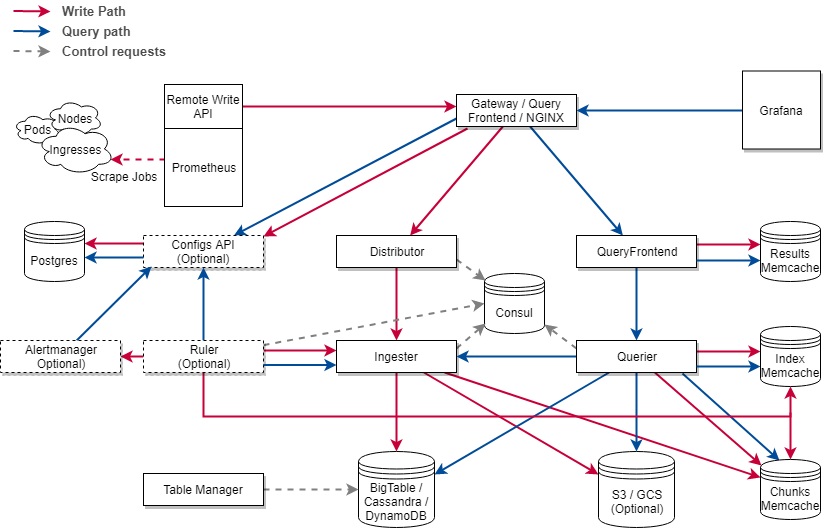

The diagram above was exported from draw.io. Its source (the exported page's mxGraphModel, read from the mxfile embedded in the PNG):
<mxGraphModel dx="1394" dy="747" grid="0" gridSize="10" guides="1" tooltips="1" connect="1" arrows="1" fold="1" page="0" pageScale="1" pageWidth="1169" pageHeight="827" background="none" math="0" shadow="0">
  <root>
    <mxCell id="0" />
    <mxCell id="1" parent="0" />
    <mxCell id="vospGvHZWRlfca4X8KIu-1" value="Consul" style="shape=datastore;whiteSpace=wrap;html=1;" parent="1" vertex="1">
      <mxGeometry x="584" y="347" width="60" height="60" as="geometry" />
    </mxCell>
    <mxCell id="vospGvHZWRlfca4X8KIu-56" style="edgeStyle=none;rounded=0;orthogonalLoop=1;jettySize=auto;html=1;dashed=1;strokeColor=#C70039;strokeWidth=2;exitX=0.013;exitY=0.397;exitDx=0;exitDy=0;exitPerimeter=0;entryX=0.96;entryY=0.7;entryDx=0;entryDy=0;entryPerimeter=0;" parent="1" source="vospGvHZWRlfca4X8KIu-3" target="vospGvHZWRlfca4X8KIu-15" edge="1">
      <mxGeometry relative="1" as="geometry" />
    </mxCell>
    <mxCell id="vospGvHZWRlfca4X8KIu-3" value="Prometheus" style="whiteSpace=wrap;html=1;aspect=fixed;" parent="1" vertex="1">
      <mxGeometry x="264" y="202" width="78" height="78" as="geometry" />
    </mxCell>
    <mxCell id="vospGvHZWRlfca4X8KIu-22" style="edgeStyle=orthogonalEdgeStyle;rounded=0;orthogonalLoop=1;jettySize=auto;html=1;entryX=0;entryY=0.367;entryDx=0;entryDy=0;entryPerimeter=0;strokeColor=#C70039;strokeWidth=2;" parent="1" source="vospGvHZWRlfca4X8KIu-11" target="vospGvHZWRlfca4X8KIu-21" edge="1">
      <mxGeometry relative="1" as="geometry" />
    </mxCell>
    <mxCell id="vospGvHZWRlfca4X8KIu-11" value="Remote Write API" style="whiteSpace=wrap;html=1;" parent="1" vertex="1">
      <mxGeometry x="264" y="158" width="78" height="44" as="geometry" />
    </mxCell>
    <mxCell id="vospGvHZWRlfca4X8KIu-13" value="Pods" style="ellipse;shape=cloud;whiteSpace=wrap;html=1;" parent="1" vertex="1">
      <mxGeometry x="113" y="187" width="47" height="31" as="geometry" />
    </mxCell>
    <mxCell id="vospGvHZWRlfca4X8KIu-14" value="Nodes" style="ellipse;shape=cloud;whiteSpace=wrap;html=1;" parent="1" vertex="1">
      <mxGeometry x="146" y="173" width="56" height="37" as="geometry" />
    </mxCell>
    <mxCell id="vospGvHZWRlfca4X8KIu-15" value="Ingresses" style="ellipse;shape=cloud;whiteSpace=wrap;html=1;" parent="1" vertex="1">
      <mxGeometry x="136.5" y="197" width="77" height="51" as="geometry" />
    </mxCell>
    <mxCell id="vospGvHZWRlfca4X8KIu-16" value="Scrape Jobs" style="text;html=1;strokeColor=none;fillColor=none;align=center;verticalAlign=middle;whiteSpace=wrap;rounded=0;" parent="1" vertex="1">
      <mxGeometry x="184" y="240" width="78" height="20" as="geometry" />
    </mxCell>
    <mxCell id="vospGvHZWRlfca4X8KIu-32" style="rounded=0;orthogonalLoop=1;jettySize=auto;html=1;strokeColor=#C70039;strokeWidth=2;" parent="1" source="vospGvHZWRlfca4X8KIu-21" target="vospGvHZWRlfca4X8KIu-29" edge="1">
      <mxGeometry relative="1" as="geometry" />
    </mxCell>
    <mxCell id="vospGvHZWRlfca4X8KIu-33" style="rounded=0;orthogonalLoop=1;jettySize=auto;html=1;strokeColor=#004C99;strokeWidth=2;" parent="1" source="vospGvHZWRlfca4X8KIu-21" target="vospGvHZWRlfca4X8KIu-31" edge="1">
      <mxGeometry relative="1" as="geometry" />
    </mxCell>
    <mxCell id="COsSpGvFiSx_dhnnnPji-13" style="rounded=0;orthogonalLoop=1;jettySize=auto;html=1;strokeColor=#004C99;strokeWidth=2;exitX=0;exitY=0.75;exitDx=0;exitDy=0;" edge="1" parent="1" source="vospGvHZWRlfca4X8KIu-21" target="COsSpGvFiSx_dhnnnPji-3">
      <mxGeometry relative="1" as="geometry" />
    </mxCell>
    <mxCell id="COsSpGvFiSx_dhnnnPji-14" style="edgeStyle=none;rounded=0;orthogonalLoop=1;jettySize=auto;html=1;entryX=1;entryY=0.031;entryDx=0;entryDy=0;entryPerimeter=0;strokeColor=#C70039;strokeWidth=2;exitX=0.092;exitY=1.063;exitDx=0;exitDy=0;exitPerimeter=0;" edge="1" parent="1" source="vospGvHZWRlfca4X8KIu-21" target="COsSpGvFiSx_dhnnnPji-3">
      <mxGeometry relative="1" as="geometry" />
    </mxCell>
    <mxCell id="vospGvHZWRlfca4X8KIu-21" value="Gateway / Query Frontend / NGINX" style="rounded=0;whiteSpace=wrap;html=1;gradientColor=none;shadow=1;comic=0;glass=0;" parent="1" vertex="1">
      <mxGeometry x="556" y="168" width="120" height="32" as="geometry" />
    </mxCell>
    <mxCell id="vospGvHZWRlfca4X8KIu-39" style="rounded=0;orthogonalLoop=1;jettySize=auto;html=1;strokeColor=#C70039;strokeWidth=2;" parent="1" source="vospGvHZWRlfca4X8KIu-29" target="vospGvHZWRlfca4X8KIu-38" edge="1">
      <mxGeometry relative="1" as="geometry" />
    </mxCell>
    <mxCell id="vospGvHZWRlfca4X8KIu-53" style="edgeStyle=none;rounded=0;orthogonalLoop=1;jettySize=auto;html=1;strokeColor=#808080;strokeWidth=2;dashed=1;exitX=1;exitY=0.75;exitDx=0;exitDy=0;entryX=0.017;entryY=0.117;entryDx=0;entryDy=0;entryPerimeter=0;" parent="1" source="vospGvHZWRlfca4X8KIu-29" target="vospGvHZWRlfca4X8KIu-1" edge="1">
      <mxGeometry relative="1" as="geometry">
        <mxPoint x="582" y="355" as="targetPoint" />
      </mxGeometry>
    </mxCell>
    <mxCell id="vospGvHZWRlfca4X8KIu-29" value="Distributor&lt;br&gt;" style="rounded=0;whiteSpace=wrap;html=1;shadow=1;comic=0;glass=0;" parent="1" vertex="1">
      <mxGeometry x="436" y="309" width="120" height="32" as="geometry" />
    </mxCell>
    <mxCell id="vospGvHZWRlfca4X8KIu-43" style="rounded=0;orthogonalLoop=1;jettySize=auto;html=1;strokeWidth=2;strokeColor=#004C99;" parent="1" source="vospGvHZWRlfca4X8KIu-31" target="vospGvHZWRlfca4X8KIu-42" edge="1">
      <mxGeometry relative="1" as="geometry" />
    </mxCell>
    <mxCell id="COsSpGvFiSx_dhnnnPji-27" style="edgeStyle=none;rounded=0;orthogonalLoop=1;jettySize=auto;html=1;entryX=0;entryY=0.5;entryDx=0;entryDy=0;strokeColor=#C70039;strokeWidth=2;" edge="1" parent="1">
      <mxGeometry relative="1" as="geometry">
        <mxPoint x="796" y="318" as="sourcePoint" />
        <mxPoint x="860" y="318" as="targetPoint" />
      </mxGeometry>
    </mxCell>
    <mxCell id="vospGvHZWRlfca4X8KIu-31" value="QueryFrontend&lt;br&gt;" style="rounded=0;whiteSpace=wrap;html=1;shadow=1;" parent="1" vertex="1">
      <mxGeometry x="676" y="309" width="120" height="32" as="geometry" />
    </mxCell>
    <mxCell id="vospGvHZWRlfca4X8KIu-36" style="edgeStyle=orthogonalEdgeStyle;rounded=0;orthogonalLoop=1;jettySize=auto;html=1;entryX=1;entryY=0.5;entryDx=0;entryDy=0;strokeColor=#004C99;strokeWidth=2;" parent="1" source="vospGvHZWRlfca4X8KIu-35" target="vospGvHZWRlfca4X8KIu-21" edge="1">
      <mxGeometry relative="1" as="geometry" />
    </mxCell>
    <mxCell id="vospGvHZWRlfca4X8KIu-35" value="Grafana" style="whiteSpace=wrap;html=1;aspect=fixed;shadow=1;" parent="1" vertex="1">
      <mxGeometry x="842" y="144.5" width="78" height="78" as="geometry" />
    </mxCell>
    <mxCell id="vospGvHZWRlfca4X8KIu-47" style="rounded=0;orthogonalLoop=1;jettySize=auto;html=1;entryX=0.017;entryY=0.833;entryDx=0;entryDy=0;dashed=1;exitX=1;exitY=0.25;exitDx=0;exitDy=0;strokeWidth=2;strokeColor=#808080;entryPerimeter=0;" parent="1" source="vospGvHZWRlfca4X8KIu-38" target="vospGvHZWRlfca4X8KIu-1" edge="1">
      <mxGeometry relative="1" as="geometry" />
    </mxCell>
    <mxCell id="vospGvHZWRlfca4X8KIu-51" style="edgeStyle=none;rounded=0;orthogonalLoop=1;jettySize=auto;html=1;strokeColor=#C70039;strokeWidth=2;" parent="1" source="vospGvHZWRlfca4X8KIu-38" target="vospGvHZWRlfca4X8KIu-40" edge="1">
      <mxGeometry relative="1" as="geometry" />
    </mxCell>
    <mxCell id="COsSpGvFiSx_dhnnnPji-21" style="edgeStyle=none;rounded=0;orthogonalLoop=1;jettySize=auto;html=1;entryX=0;entryY=0.3;entryDx=0;entryDy=0;strokeColor=#C70039;strokeWidth=2;" edge="1" parent="1" source="vospGvHZWRlfca4X8KIu-38" target="COsSpGvFiSx_dhnnnPji-2">
      <mxGeometry relative="1" as="geometry" />
    </mxCell>
    <mxCell id="COsSpGvFiSx_dhnnnPji-22" style="edgeStyle=none;rounded=0;orthogonalLoop=1;jettySize=auto;html=1;entryX=0;entryY=0.3;entryDx=0;entryDy=0;strokeColor=#C70039;strokeWidth=2;" edge="1" parent="1" source="vospGvHZWRlfca4X8KIu-38" target="COsSpGvFiSx_dhnnnPji-6">
      <mxGeometry relative="1" as="geometry" />
    </mxCell>
    <mxCell id="vospGvHZWRlfca4X8KIu-38" value="Ingester&lt;br&gt;" style="rounded=0;whiteSpace=wrap;html=1;shadow=1;" parent="1" vertex="1">
      <mxGeometry x="436" y="414" width="120" height="32" as="geometry" />
    </mxCell>
    <mxCell id="vospGvHZWRlfca4X8KIu-40" value="BigTable / Cassandra / DynamoDB" style="shape=datastore;whiteSpace=wrap;html=1;" parent="1" vertex="1">
      <mxGeometry x="458" y="525" width="76" height="76" as="geometry" />
    </mxCell>
    <mxCell id="vospGvHZWRlfca4X8KIu-45" style="rounded=0;orthogonalLoop=1;jettySize=auto;html=1;entryX=1;entryY=0.85;entryDx=0;entryDy=0;dashed=1;strokeWidth=2;strokeColor=#808080;exitX=0;exitY=0.25;exitDx=0;exitDy=0;entryPerimeter=0;" parent="1" source="vospGvHZWRlfca4X8KIu-42" target="vospGvHZWRlfca4X8KIu-1" edge="1">
      <mxGeometry relative="1" as="geometry" />
    </mxCell>
    <mxCell id="vospGvHZWRlfca4X8KIu-52" style="edgeStyle=none;rounded=0;orthogonalLoop=1;jettySize=auto;html=1;entryX=1;entryY=0.3;entryDx=0;entryDy=0;strokeColor=#004C99;strokeWidth=2;" parent="1" source="vospGvHZWRlfca4X8KIu-42" target="vospGvHZWRlfca4X8KIu-40" edge="1">
      <mxGeometry relative="1" as="geometry" />
    </mxCell>
    <mxCell id="COsSpGvFiSx_dhnnnPji-23" style="edgeStyle=none;rounded=0;orthogonalLoop=1;jettySize=auto;html=1;strokeColor=#004C99;strokeWidth=2;" edge="1" parent="1" source="vospGvHZWRlfca4X8KIu-42" target="COsSpGvFiSx_dhnnnPji-6">
      <mxGeometry relative="1" as="geometry" />
    </mxCell>
    <mxCell id="COsSpGvFiSx_dhnnnPji-24" style="edgeStyle=none;rounded=0;orthogonalLoop=1;jettySize=auto;html=1;entryX=0;entryY=0.5;entryDx=0;entryDy=0;strokeColor=#C70039;strokeWidth=2;" edge="1" parent="1">
      <mxGeometry relative="1" as="geometry">
        <mxPoint x="796" y="425" as="sourcePoint" />
        <mxPoint x="860" y="425" as="targetPoint" />
      </mxGeometry>
    </mxCell>
    <mxCell id="COsSpGvFiSx_dhnnnPji-25" style="edgeStyle=none;rounded=0;orthogonalLoop=1;jettySize=auto;html=1;entryX=1;entryY=0.5;entryDx=0;entryDy=0;strokeColor=#004C99;strokeWidth=2;" edge="1" parent="1" source="vospGvHZWRlfca4X8KIu-42" target="vospGvHZWRlfca4X8KIu-38">
      <mxGeometry relative="1" as="geometry" />
    </mxCell>
    <mxCell id="COsSpGvFiSx_dhnnnPji-30" style="edgeStyle=none;rounded=0;orthogonalLoop=1;jettySize=auto;html=1;strokeColor=#C70039;strokeWidth=2;" edge="1" parent="1" source="vospGvHZWRlfca4X8KIu-42">
      <mxGeometry relative="1" as="geometry">
        <mxPoint x="861" y="539" as="targetPoint" />
      </mxGeometry>
    </mxCell>
    <mxCell id="COsSpGvFiSx_dhnnnPji-34" style="edgeStyle=none;rounded=0;orthogonalLoop=1;jettySize=auto;html=1;strokeColor=#004C99;strokeWidth=2;entryX=0.317;entryY=0.017;entryDx=0;entryDy=0;entryPerimeter=0;" edge="1" parent="1" target="COsSpGvFiSx_dhnnnPji-2">
      <mxGeometry relative="1" as="geometry">
        <mxPoint x="782" y="447" as="sourcePoint" />
        <mxPoint x="883" y="530" as="targetPoint" />
      </mxGeometry>
    </mxCell>
    <mxCell id="vospGvHZWRlfca4X8KIu-42" value="Querier&lt;br&gt;" style="rounded=0;whiteSpace=wrap;html=1;shadow=1;" parent="1" vertex="1">
      <mxGeometry x="676" y="414" width="120" height="32" as="geometry" />
    </mxCell>
    <mxCell id="vospGvHZWRlfca4X8KIu-48" value="Results Memcache" style="shape=datastore;whiteSpace=wrap;html=1;" parent="1" vertex="1">
      <mxGeometry x="860" y="295" width="60" height="60" as="geometry" />
    </mxCell>
    <mxCell id="vospGvHZWRlfca4X8KIu-55" style="edgeStyle=none;rounded=0;orthogonalLoop=1;jettySize=auto;html=1;dashed=1;strokeColor=#808080;strokeWidth=2;entryX=0;entryY=0.5;entryDx=0;entryDy=0;" parent="1" source="vospGvHZWRlfca4X8KIu-54" target="vospGvHZWRlfca4X8KIu-40" edge="1">
      <mxGeometry relative="1" as="geometry">
        <mxPoint x="458" y="555" as="targetPoint" />
      </mxGeometry>
    </mxCell>
    <mxCell id="vospGvHZWRlfca4X8KIu-54" value="Table Manager&lt;br&gt;" style="rounded=0;whiteSpace=wrap;html=1;shadow=1;" parent="1" vertex="1">
      <mxGeometry x="243" y="547" width="120" height="32" as="geometry" />
    </mxCell>
    <mxCell id="vospGvHZWRlfca4X8KIu-59" style="edgeStyle=orthogonalEdgeStyle;rounded=0;orthogonalLoop=1;jettySize=auto;html=1;strokeColor=#808080;strokeWidth=2;dashed=1;" parent="1" edge="1">
      <mxGeometry relative="1" as="geometry">
        <mxPoint x="113" y="124.5" as="sourcePoint" />
        <mxPoint x="150" y="124.5" as="targetPoint" />
      </mxGeometry>
    </mxCell>
    <mxCell id="vospGvHZWRlfca4X8KIu-60" value="Control requests" style="text;html=1;strokeColor=none;fillColor=none;align=left;verticalAlign=middle;whiteSpace=wrap;rounded=0;shadow=0;glass=0;comic=0;fontStyle=1;fontSize=13;fontColor=#4D4D4D;" parent="1" vertex="1">
      <mxGeometry x="160" y="114" width="146" height="20" as="geometry" />
    </mxCell>
    <mxCell id="vospGvHZWRlfca4X8KIu-61" style="edgeStyle=orthogonalEdgeStyle;rounded=0;orthogonalLoop=1;jettySize=auto;html=1;strokeColor=#004C99;strokeWidth=2;" parent="1" edge="1">
      <mxGeometry relative="1" as="geometry">
        <mxPoint x="113" y="104.5" as="sourcePoint" />
        <mxPoint x="150" y="105" as="targetPoint" />
      </mxGeometry>
    </mxCell>
    <mxCell id="vospGvHZWRlfca4X8KIu-62" value="Query path" style="text;html=1;strokeColor=none;fillColor=none;align=left;verticalAlign=middle;whiteSpace=wrap;rounded=0;shadow=0;glass=0;comic=0;fontStyle=1;fontSize=13;fontColor=#4D4D4D;" parent="1" vertex="1">
      <mxGeometry x="160" y="94" width="171" height="20" as="geometry" />
    </mxCell>
    <mxCell id="vospGvHZWRlfca4X8KIu-63" style="edgeStyle=orthogonalEdgeStyle;rounded=0;orthogonalLoop=1;jettySize=auto;html=1;strokeColor=#C70039;strokeWidth=2;" parent="1" edge="1">
      <mxGeometry relative="1" as="geometry">
        <mxPoint x="113" y="84.5" as="sourcePoint" />
        <mxPoint x="150" y="85" as="targetPoint" />
      </mxGeometry>
    </mxCell>
    <mxCell id="vospGvHZWRlfca4X8KIu-64" value="Write Path" style="text;html=1;strokeColor=none;fillColor=none;align=left;verticalAlign=middle;whiteSpace=wrap;rounded=0;shadow=0;glass=0;comic=0;fontStyle=1;fontSize=13;fontColor=#4D4D4D;" parent="1" vertex="1">
      <mxGeometry x="160" y="74" width="193" height="20" as="geometry" />
    </mxCell>
    <mxCell id="COsSpGvFiSx_dhnnnPji-1" value="Index Memcache" style="shape=datastore;whiteSpace=wrap;html=1;" vertex="1" parent="1">
      <mxGeometry x="860" y="400" width="60" height="60" as="geometry" />
    </mxCell>
    <mxCell id="COsSpGvFiSx_dhnnnPji-33" style="edgeStyle=none;rounded=0;orthogonalLoop=1;jettySize=auto;html=1;strokeColor=#C70039;strokeWidth=2;entryX=0.5;entryY=0;entryDx=0;entryDy=0;" edge="1" parent="1" target="COsSpGvFiSx_dhnnnPji-2">
      <mxGeometry relative="1" as="geometry">
        <mxPoint x="890" y="493" as="targetPoint" />
        <mxPoint x="890" y="486" as="sourcePoint" />
      </mxGeometry>
    </mxCell>
    <mxCell id="COsSpGvFiSx_dhnnnPji-2" value="Chunks Memcache" style="shape=datastore;whiteSpace=wrap;html=1;" vertex="1" parent="1">
      <mxGeometry x="860" y="533" width="60" height="60" as="geometry" />
    </mxCell>
    <mxCell id="COsSpGvFiSx_dhnnnPji-11" style="edgeStyle=orthogonalEdgeStyle;rounded=0;orthogonalLoop=1;jettySize=auto;html=1;entryX=1;entryY=0.5;entryDx=0;entryDy=0;strokeColor=#C70039;strokeWidth=2;" edge="1" parent="1">
      <mxGeometry relative="1" as="geometry">
        <mxPoint x="243" y="317" as="sourcePoint" />
        <mxPoint x="184" y="317" as="targetPoint" />
      </mxGeometry>
    </mxCell>
    <mxCell id="COsSpGvFiSx_dhnnnPji-3" value="Configs API&lt;br&gt;(Optional)&lt;br&gt;" style="rounded=0;whiteSpace=wrap;html=1;shadow=1;comic=0;glass=0;dashed=1;" vertex="1" parent="1">
      <mxGeometry x="243" y="309" width="120" height="32" as="geometry" />
    </mxCell>
    <mxCell id="COsSpGvFiSx_dhnnnPji-4" value="Postgres" style="shape=datastore;whiteSpace=wrap;html=1;" vertex="1" parent="1">
      <mxGeometry x="124" y="295" width="60" height="60" as="geometry" />
    </mxCell>
    <mxCell id="COsSpGvFiSx_dhnnnPji-6" value="S3 / GCS&lt;br&gt;(Optional)&lt;br&gt;" style="shape=datastore;whiteSpace=wrap;html=1;" vertex="1" parent="1">
      <mxGeometry x="698" y="525" width="76" height="76" as="geometry" />
    </mxCell>
    <mxCell id="COsSpGvFiSx_dhnnnPji-16" style="edgeStyle=none;rounded=0;orthogonalLoop=1;jettySize=auto;html=1;entryX=1;entryY=0.5;entryDx=0;entryDy=0;strokeColor=#C70039;strokeWidth=2;" edge="1" parent="1" source="COsSpGvFiSx_dhnnnPji-10" target="COsSpGvFiSx_dhnnnPji-15">
      <mxGeometry relative="1" as="geometry" />
    </mxCell>
    <mxCell id="COsSpGvFiSx_dhnnnPji-18" style="edgeStyle=none;rounded=0;orthogonalLoop=1;jettySize=auto;html=1;entryX=0;entryY=0.5;entryDx=0;entryDy=0;strokeColor=#C70039;strokeWidth=2;" edge="1" parent="1">
      <mxGeometry relative="1" as="geometry">
        <mxPoint x="363" y="424" as="sourcePoint" />
        <mxPoint x="436" y="424" as="targetPoint" />
      </mxGeometry>
    </mxCell>
    <mxCell id="COsSpGvFiSx_dhnnnPji-20" style="edgeStyle=none;rounded=0;orthogonalLoop=1;jettySize=auto;html=1;entryX=0;entryY=0.5;entryDx=0;entryDy=0;strokeColor=#808080;strokeWidth=2;dashed=1;" edge="1" parent="1" source="COsSpGvFiSx_dhnnnPji-10" target="vospGvHZWRlfca4X8KIu-1">
      <mxGeometry relative="1" as="geometry" />
    </mxCell>
    <mxCell id="COsSpGvFiSx_dhnnnPji-26" style="edgeStyle=none;rounded=0;orthogonalLoop=1;jettySize=auto;html=1;entryX=0.5;entryY=1;entryDx=0;entryDy=0;strokeColor=#004C99;strokeWidth=2;" edge="1" parent="1" source="COsSpGvFiSx_dhnnnPji-10" target="COsSpGvFiSx_dhnnnPji-3">
      <mxGeometry relative="1" as="geometry" />
    </mxCell>
    <mxCell id="COsSpGvFiSx_dhnnnPji-32" style="edgeStyle=none;rounded=0;orthogonalLoop=1;jettySize=auto;html=1;strokeColor=#C70039;strokeWidth=2;exitX=0.5;exitY=1;exitDx=0;exitDy=0;entryX=0.5;entryY=1;entryDx=0;entryDy=0;" edge="1" parent="1" source="COsSpGvFiSx_dhnnnPji-10" target="COsSpGvFiSx_dhnnnPji-1">
      <mxGeometry relative="1" as="geometry">
        <mxPoint x="890" y="480" as="targetPoint" />
        <Array as="points">
          <mxPoint x="303" y="490" />
          <mxPoint x="890" y="490" />
        </Array>
      </mxGeometry>
    </mxCell>
    <mxCell id="COsSpGvFiSx_dhnnnPji-10" value="Ruler&lt;br&gt;(Optional)&lt;br&gt;" style="rounded=0;whiteSpace=wrap;html=1;shadow=1;comic=0;glass=0;dashed=1;" vertex="1" parent="1">
      <mxGeometry x="243" y="414" width="120" height="32" as="geometry" />
    </mxCell>
    <mxCell id="COsSpGvFiSx_dhnnnPji-12" style="edgeStyle=orthogonalEdgeStyle;rounded=0;orthogonalLoop=1;jettySize=auto;html=1;entryX=1;entryY=0.5;entryDx=0;entryDy=0;strokeColor=#004C99;strokeWidth=2;" edge="1" parent="1">
      <mxGeometry relative="1" as="geometry">
        <mxPoint x="243" y="331" as="sourcePoint" />
        <mxPoint x="184" y="331" as="targetPoint" />
      </mxGeometry>
    </mxCell>
    <mxCell id="COsSpGvFiSx_dhnnnPji-17" style="edgeStyle=none;rounded=0;orthogonalLoop=1;jettySize=auto;html=1;strokeColor=#004C99;strokeWidth=2;entryX=0.067;entryY=0.969;entryDx=0;entryDy=0;entryPerimeter=0;" edge="1" parent="1" source="COsSpGvFiSx_dhnnnPji-15" target="COsSpGvFiSx_dhnnnPji-3">
      <mxGeometry relative="1" as="geometry" />
    </mxCell>
    <mxCell id="COsSpGvFiSx_dhnnnPji-15" value="Alertmanager&lt;br&gt;Optional)&lt;br&gt;" style="rounded=0;whiteSpace=wrap;html=1;shadow=1;comic=0;glass=0;dashed=1;" vertex="1" parent="1">
      <mxGeometry x="100" y="414" width="120" height="32" as="geometry" />
    </mxCell>
    <mxCell id="COsSpGvFiSx_dhnnnPji-19" style="edgeStyle=none;rounded=0;orthogonalLoop=1;jettySize=auto;html=1;entryX=0;entryY=0.5;entryDx=0;entryDy=0;strokeColor=#004C99;strokeWidth=2;" edge="1" parent="1">
      <mxGeometry relative="1" as="geometry">
        <mxPoint x="363" y="438.5" as="sourcePoint" />
        <mxPoint x="436" y="438.5" as="targetPoint" />
      </mxGeometry>
    </mxCell>
    <mxCell id="COsSpGvFiSx_dhnnnPji-28" style="edgeStyle=none;rounded=0;orthogonalLoop=1;jettySize=auto;html=1;entryX=0;entryY=0.5;entryDx=0;entryDy=0;strokeColor=#004C99;strokeWidth=2;" edge="1" parent="1">
      <mxGeometry relative="1" as="geometry">
        <mxPoint x="796" y="334" as="sourcePoint" />
        <mxPoint x="860" y="334" as="targetPoint" />
      </mxGeometry>
    </mxCell>
    <mxCell id="COsSpGvFiSx_dhnnnPji-29" style="edgeStyle=none;rounded=0;orthogonalLoop=1;jettySize=auto;html=1;entryX=0;entryY=0.5;entryDx=0;entryDy=0;strokeColor=#004C99;strokeWidth=2;" edge="1" parent="1">
      <mxGeometry relative="1" as="geometry">
        <mxPoint x="796" y="440" as="sourcePoint" />
        <mxPoint x="860" y="440" as="targetPoint" />
      </mxGeometry>
    </mxCell>
  </root>
</mxGraphModel>